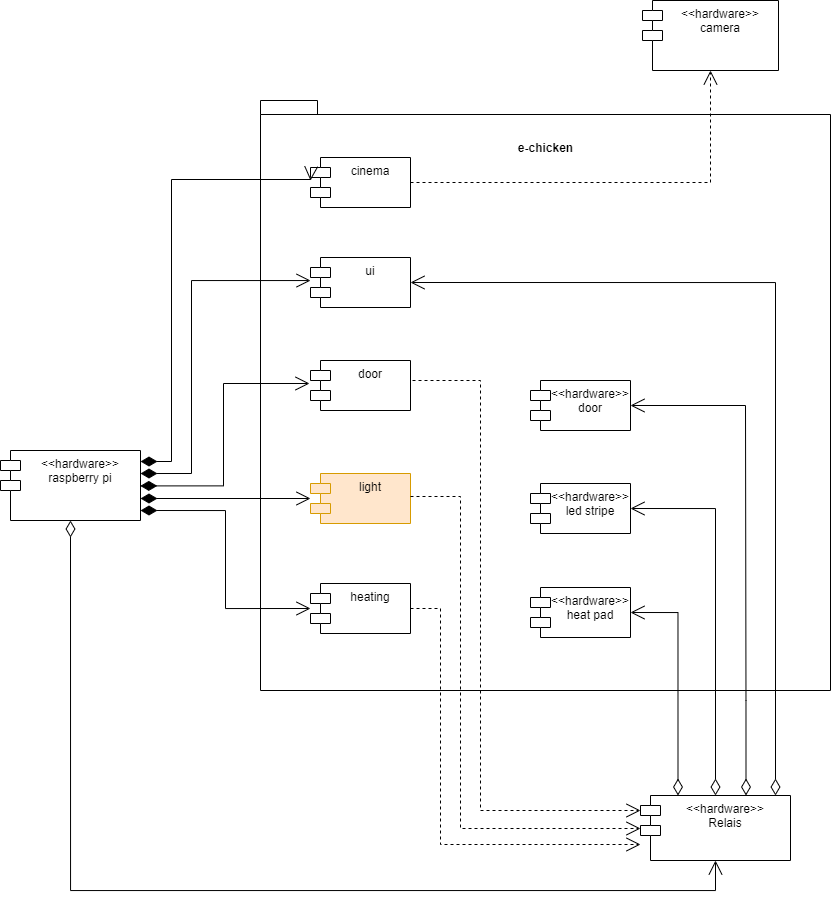

The diagram above was exported from draw.io. Its source (the exported page's mxGraphModel, read from the mxfile embedded in the PNG):
<mxGraphModel dx="1877" dy="4331" grid="1" gridSize="10" guides="1" tooltips="1" connect="1" arrows="1" fold="1" page="1" pageScale="1" pageWidth="827" pageHeight="1169" math="0" shadow="0">
  <root>
    <mxCell id="0" />
    <mxCell id="1" parent="0" />
    <mxCell id="rGb1i1WGaP2RkpGRg_y8-1" value="e-chicken&lt;br&gt;&lt;br&gt;&lt;br&gt;&lt;br&gt;&lt;br&gt;&lt;br&gt;&lt;br&gt;&lt;br&gt;&lt;br&gt;&lt;br&gt;&lt;br&gt;&lt;br&gt;&lt;br&gt;&lt;br&gt;&lt;br&gt;&lt;br&gt;&lt;br&gt;&lt;br&gt;&lt;br&gt;&lt;br&gt;&lt;br&gt;&lt;br&gt;&lt;br&gt;&lt;br&gt;&lt;br&gt;&lt;br&gt;&lt;br&gt;&lt;br&gt;&lt;br&gt;&lt;br&gt;&lt;br&gt;&lt;br&gt;&lt;br&gt;&lt;br&gt;&lt;br&gt;&lt;br&gt;" style="shape=folder;fontStyle=1;spacingTop=10;tabWidth=40;tabHeight=14;tabPosition=left;html=1;" parent="1" vertex="1">
      <mxGeometry x="-90" y="-2680" width="570" height="590" as="geometry" />
    </mxCell>
    <mxCell id="rGb1i1WGaP2RkpGRg_y8-2" value="heating" style="shape=module;align=left;spacingLeft=20;align=center;verticalAlign=top;" parent="1" vertex="1">
      <mxGeometry x="-40" y="-2197" width="100" height="50" as="geometry" />
    </mxCell>
    <mxCell id="rGb1i1WGaP2RkpGRg_y8-3" value="&lt;&lt;hardware&gt;&gt;&#10;heat pad" style="shape=module;align=left;spacingLeft=20;align=center;verticalAlign=top;" parent="1" vertex="1">
      <mxGeometry x="180" y="-2193" width="100" height="50" as="geometry" />
    </mxCell>
    <mxCell id="rGb1i1WGaP2RkpGRg_y8-4" value="Use" style="endArrow=open;endSize=12;dashed=1;html=1;rounded=0;exitX=1;exitY=0.5;exitDx=0;exitDy=0;fontColor=none;noLabel=1;entryX=0.5;entryY=1;entryDx=0;entryDy=0;" parent="1" source="rGb1i1WGaP2RkpGRg_y8-20" target="rGb1i1WGaP2RkpGRg_y8-22" edge="1">
      <mxGeometry width="160" relative="1" as="geometry">
        <mxPoint x="60" y="-2050" as="sourcePoint" />
        <mxPoint x="180" y="-2375" as="targetPoint" />
        <Array as="points">
          <mxPoint x="360" y="-2598" />
        </Array>
      </mxGeometry>
    </mxCell>
    <mxCell id="rGb1i1WGaP2RkpGRg_y8-5" value="light" style="shape=module;align=left;spacingLeft=20;align=center;verticalAlign=top;fillColor=#ffe6cc;strokeColor=#d79b00;" parent="1" vertex="1">
      <mxGeometry x="-40" y="-2307" width="100" height="50" as="geometry" />
    </mxCell>
    <mxCell id="rGb1i1WGaP2RkpGRg_y8-6" value="&lt;&lt;hardware&gt;&gt;&#10;led stripe" style="shape=module;align=left;spacingLeft=20;align=center;verticalAlign=top;" parent="1" vertex="1">
      <mxGeometry x="180" y="-2297" width="100" height="50" as="geometry" />
    </mxCell>
    <mxCell id="rGb1i1WGaP2RkpGRg_y8-7" value="Use" style="endArrow=open;endSize=12;dashed=1;html=1;rounded=0;exitX=1;exitY=0.5;exitDx=0;exitDy=0;fontColor=none;noLabel=1;entryX=0;entryY=0;entryDx=0;entryDy=35;entryPerimeter=0;" parent="1" edge="1">
      <mxGeometry width="160" relative="1" as="geometry">
        <mxPoint x="60.00000000000023" y="-2284" as="sourcePoint" />
        <mxPoint x="289.9999999999998" y="-1952" as="targetPoint" />
        <Array as="points">
          <mxPoint x="110" y="-2284" />
          <mxPoint x="110" y="-1952" />
        </Array>
      </mxGeometry>
    </mxCell>
    <mxCell id="rGb1i1WGaP2RkpGRg_y8-11" value="&lt;&lt;hardware&gt;&gt;&#10;Relais" style="shape=module;align=left;spacingLeft=20;align=center;verticalAlign=top;" parent="1" vertex="1">
      <mxGeometry x="290" y="-1985" width="150" height="65" as="geometry" />
    </mxCell>
    <mxCell id="rGb1i1WGaP2RkpGRg_y8-12" value="&lt;&lt;hardware&gt;&gt;&#10;raspberry pi" style="shape=module;align=left;spacingLeft=20;align=center;verticalAlign=top;" parent="1" vertex="1">
      <mxGeometry x="-350" y="-2330" width="140" height="70" as="geometry" />
    </mxCell>
    <mxCell id="rGb1i1WGaP2RkpGRg_y8-13" value="1" style="endArrow=open;html=1;endSize=12;startArrow=diamondThin;startSize=14;startFill=0;edgeStyle=orthogonalEdgeStyle;align=left;verticalAlign=top;rounded=0;exitX=0.5;exitY=1;exitDx=0;exitDy=0;entryX=0.5;entryY=1;entryDx=0;entryDy=0;fontColor=none;noLabel=1;" parent="1" source="rGb1i1WGaP2RkpGRg_y8-12" target="rGb1i1WGaP2RkpGRg_y8-11" edge="1">
      <mxGeometry x="-1" y="3" relative="1" as="geometry">
        <mxPoint x="300" y="-1890" as="sourcePoint" />
        <mxPoint x="230" y="-1950" as="targetPoint" />
        <Array as="points">
          <mxPoint x="-280" y="-1890" />
          <mxPoint x="365" y="-1890" />
        </Array>
      </mxGeometry>
    </mxCell>
    <mxCell id="rGb1i1WGaP2RkpGRg_y8-14" value="1" style="endArrow=open;html=1;endSize=12;startArrow=diamondThin;startSize=14;startFill=0;edgeStyle=orthogonalEdgeStyle;align=left;verticalAlign=bottom;rounded=0;fontColor=none;exitX=0.25;exitY=0;exitDx=0;exitDy=0;entryX=1;entryY=0.5;entryDx=0;entryDy=0;noLabel=1;" parent="1" source="rGb1i1WGaP2RkpGRg_y8-11" target="rGb1i1WGaP2RkpGRg_y8-3" edge="1">
      <mxGeometry x="-1" y="3" relative="1" as="geometry">
        <mxPoint x="410" y="-2030" as="sourcePoint" />
        <mxPoint x="570" y="-2030" as="targetPoint" />
      </mxGeometry>
    </mxCell>
    <mxCell id="rGb1i1WGaP2RkpGRg_y8-15" value="1" style="endArrow=open;html=1;endSize=12;startArrow=diamondThin;startSize=14;startFill=0;edgeStyle=orthogonalEdgeStyle;align=left;verticalAlign=bottom;rounded=0;fontColor=none;exitX=0.5;exitY=0;exitDx=0;exitDy=0;entryX=1;entryY=0.5;entryDx=0;entryDy=0;noLabel=1;" parent="1" source="rGb1i1WGaP2RkpGRg_y8-11" target="rGb1i1WGaP2RkpGRg_y8-6" edge="1">
      <mxGeometry x="-1" y="3" relative="1" as="geometry">
        <mxPoint x="480" y="-2050" as="sourcePoint" />
        <mxPoint x="640" y="-2050" as="targetPoint" />
      </mxGeometry>
    </mxCell>
    <mxCell id="rGb1i1WGaP2RkpGRg_y8-17" value="1" style="endArrow=open;html=1;endSize=12;startArrow=diamondThin;startSize=14;startFill=1;edgeStyle=orthogonalEdgeStyle;align=left;verticalAlign=bottom;rounded=0;fontColor=none;entryX=0;entryY=0.5;entryDx=0;entryDy=0;entryPerimeter=0;noLabel=1;" parent="1" target="rGb1i1WGaP2RkpGRg_y8-2" edge="1">
      <mxGeometry x="-1" y="3" relative="1" as="geometry">
        <mxPoint x="-210" y="-2270" as="sourcePoint" />
        <mxPoint x="-50" y="-2040" as="targetPoint" />
      </mxGeometry>
    </mxCell>
    <mxCell id="rGb1i1WGaP2RkpGRg_y8-18" value="1" style="endArrow=open;html=1;endSize=12;startArrow=diamondThin;startSize=14;startFill=1;edgeStyle=orthogonalEdgeStyle;align=left;verticalAlign=bottom;rounded=0;fontColor=none;noLabel=1;entryX=0;entryY=0.44;entryDx=0;entryDy=0;entryPerimeter=0;" parent="1" edge="1">
      <mxGeometry x="-1" y="3" relative="1" as="geometry">
        <mxPoint x="-210" y="-2282" as="sourcePoint" />
        <mxPoint x="-40" y="-2282" as="targetPoint" />
      </mxGeometry>
    </mxCell>
    <mxCell id="rGb1i1WGaP2RkpGRg_y8-20" value="cinema" style="shape=module;align=left;spacingLeft=20;align=center;verticalAlign=top;" parent="1" vertex="1">
      <mxGeometry x="-40" y="-2623" width="100" height="50" as="geometry" />
    </mxCell>
    <mxCell id="rGb1i1WGaP2RkpGRg_y8-21" value="Use" style="endArrow=open;endSize=12;dashed=1;html=1;rounded=0;exitX=1;exitY=0.5;exitDx=0;exitDy=0;fontColor=none;noLabel=1;" parent="1" source="rGb1i1WGaP2RkpGRg_y8-2" edge="1">
      <mxGeometry width="160" relative="1" as="geometry">
        <mxPoint x="60" y="-2490" as="sourcePoint" />
        <mxPoint x="290" y="-1936" as="targetPoint" />
        <Array as="points">
          <mxPoint x="90" y="-2172" />
          <mxPoint x="90" y="-1936" />
        </Array>
      </mxGeometry>
    </mxCell>
    <mxCell id="rGb1i1WGaP2RkpGRg_y8-22" value="&lt;&lt;hardware&gt;&gt;&#10;camera" style="shape=module;align=left;spacingLeft=20;align=center;verticalAlign=top;" parent="1" vertex="1">
      <mxGeometry x="292" y="-2780" width="136" height="70" as="geometry" />
    </mxCell>
    <mxCell id="rGb1i1WGaP2RkpGRg_y8-23" value="1" style="endArrow=open;html=1;endSize=12;startArrow=diamondThin;startSize=14;startFill=1;edgeStyle=orthogonalEdgeStyle;align=left;verticalAlign=bottom;rounded=0;fontColor=none;exitX=0.993;exitY=0.143;exitDx=0;exitDy=0;noLabel=1;labelBackgroundColor=none;exitPerimeter=0;" parent="1" edge="1">
      <mxGeometry x="-1" y="3" relative="1" as="geometry">
        <mxPoint x="-209.9799999999999" y="-2318.99" as="sourcePoint" />
        <mxPoint x="-40" y="-2600" as="targetPoint" />
        <Array as="points">
          <mxPoint x="-179" y="-2319" />
          <mxPoint x="-179" y="-2601" />
        </Array>
      </mxGeometry>
    </mxCell>
    <mxCell id="0QHULju2FFtnaxQsWJSI-13" value="door" style="shape=module;align=left;spacingLeft=20;align=center;verticalAlign=top;" parent="1" vertex="1">
      <mxGeometry x="-40" y="-2420" width="100" height="50" as="geometry" />
    </mxCell>
    <mxCell id="0QHULju2FFtnaxQsWJSI-14" value="1" style="endArrow=open;html=1;endSize=12;startArrow=diamondThin;startSize=14;startFill=1;edgeStyle=orthogonalEdgeStyle;align=left;verticalAlign=bottom;rounded=0;fontColor=none;noLabel=1;entryX=0.01;entryY=0.54;entryDx=0;entryDy=0;entryPerimeter=0;exitX=1.013;exitY=0.563;exitDx=0;exitDy=0;exitPerimeter=0;" parent="1" edge="1">
      <mxGeometry x="-1" y="3" relative="1" as="geometry">
        <mxPoint x="-210.17999999999995" y="-2294.59" as="sourcePoint" />
        <mxPoint x="-41" y="-2397" as="targetPoint" />
        <Array as="points">
          <mxPoint x="-127" y="-2295" />
          <mxPoint x="-127" y="-2397" />
        </Array>
      </mxGeometry>
    </mxCell>
    <mxCell id="0QHULju2FFtnaxQsWJSI-15" value="&lt;&lt;hardware&gt;&gt;&#10;door" style="shape=module;align=left;spacingLeft=20;align=center;verticalAlign=top;" parent="1" vertex="1">
      <mxGeometry x="180" y="-2400" width="100" height="50" as="geometry" />
    </mxCell>
    <mxCell id="0QHULju2FFtnaxQsWJSI-16" value="1" style="endArrow=open;html=1;endSize=12;startArrow=diamondThin;startSize=14;startFill=0;edgeStyle=orthogonalEdgeStyle;align=left;verticalAlign=bottom;rounded=0;fontColor=none;entryX=1;entryY=0.5;entryDx=0;entryDy=0;noLabel=1;exitX=0.75;exitY=0;exitDx=0;exitDy=0;" parent="1" target="0QHULju2FFtnaxQsWJSI-15" edge="1">
      <mxGeometry x="-1" y="3" relative="1" as="geometry">
        <mxPoint x="395.5" y="-1985" as="sourcePoint" />
        <mxPoint x="272.9999999999998" y="-2375" as="targetPoint" />
        <Array as="points">
          <mxPoint x="395" y="-2080" />
          <mxPoint x="395" y="-2080" />
          <mxPoint x="395" y="-2375" />
        </Array>
      </mxGeometry>
    </mxCell>
    <mxCell id="0QHULju2FFtnaxQsWJSI-17" value="Use" style="endArrow=open;endSize=12;dashed=1;html=1;rounded=0;exitX=1;exitY=0.5;exitDx=0;exitDy=0;fontColor=none;noLabel=1;entryX=0;entryY=0;entryDx=0;entryDy=15;entryPerimeter=0;" parent="1" target="rGb1i1WGaP2RkpGRg_y8-11" edge="1">
      <mxGeometry width="160" relative="1" as="geometry">
        <mxPoint x="62" y="-2400" as="sourcePoint" />
        <mxPoint x="280" y="-2020" as="targetPoint" />
        <Array as="points">
          <mxPoint x="130" y="-2400" />
          <mxPoint x="130" y="-1970" />
        </Array>
      </mxGeometry>
    </mxCell>
    <mxCell id="OSJSmf7xObbn-9VDZUGM-1" value="ui" style="shape=module;align=left;spacingLeft=20;align=center;verticalAlign=top;" vertex="1" parent="1">
      <mxGeometry x="-40" y="-2523" width="100" height="50" as="geometry" />
    </mxCell>
    <mxCell id="OSJSmf7xObbn-9VDZUGM-2" value="1" style="endArrow=open;html=1;endSize=12;startArrow=diamondThin;startSize=14;startFill=0;edgeStyle=orthogonalEdgeStyle;align=left;verticalAlign=bottom;rounded=0;fontColor=none;noLabel=1;exitX=0.75;exitY=0;exitDx=0;exitDy=0;entryX=1;entryY=0.5;entryDx=0;entryDy=0;" edge="1" parent="1" target="OSJSmf7xObbn-9VDZUGM-1">
      <mxGeometry x="-1" y="3" relative="1" as="geometry">
        <mxPoint x="425" y="-1985" as="sourcePoint" />
        <mxPoint x="420" y="-2375" as="targetPoint" />
        <Array as="points">
          <mxPoint x="425" y="-2498" />
        </Array>
      </mxGeometry>
    </mxCell>
    <mxCell id="OSJSmf7xObbn-9VDZUGM-3" value="1" style="endArrow=open;html=1;endSize=12;startArrow=diamondThin;startSize=14;startFill=1;edgeStyle=orthogonalEdgeStyle;align=left;verticalAlign=bottom;rounded=0;fontColor=none;exitX=0.993;exitY=0.143;exitDx=0;exitDy=0;noLabel=1;labelBackgroundColor=none;exitPerimeter=0;" edge="1" parent="1">
      <mxGeometry x="-1" y="3" relative="1" as="geometry">
        <mxPoint x="-210.00000000000003" y="-2306.99" as="sourcePoint" />
        <mxPoint x="-40" y="-2500" as="targetPoint" />
        <Array as="points">
          <mxPoint x="-159" y="-2307" />
          <mxPoint x="-159" y="-2500" />
          <mxPoint x="-40" y="-2500" />
        </Array>
      </mxGeometry>
    </mxCell>
  </root>
</mxGraphModel>